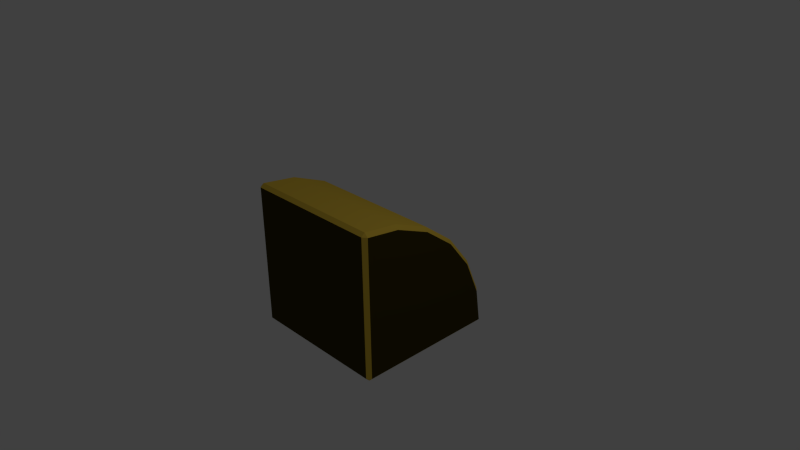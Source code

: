 # Source: VeryPokat.blend  (saved by Blender 2.73.0; exported with 4.5.12 LTS)
import bpy
from mathutils import Matrix  # noqa: F401  (used for matrix-valued properties, if any)

bpy.ops.wm.read_factory_settings(use_empty=True)
scene = bpy.context.scene
scene.name = 'Scene'

# ---- collections
col_collection_1 = bpy.data.collections.new('Collection 1'); scene.collection.children.link(col_collection_1)

# ---- materials (node trees are filled in below, after node groups)
mat_a = bpy.data.materials.new('a')
mat_a.alpha_threshold = 0.0
mat_a.use_transparent_shadow = False
mat_a.diffuse_color = (0.8, 0.5454, 0.06092, 1.0)
mat_a.roughness = 0.5
mat_a.line_color = (0.0, 0.0, 0.0, 1.0)
mat_b = bpy.data.materials.new('b')
mat_b.alpha_threshold = 0.0
mat_b.use_transparent_shadow = False
mat_b.diffuse_color = (0.05222, 0.03928, 0.003277, 1.0)
mat_b.roughness = 0.5

# ---- material node trees

# ---- world
world_world = bpy.data.worlds.new('World'); scene.world = world_world
world_world.color = (0.05088, 0.05088, 0.05088)
world_world.use_sun_shadow = False
world_world.sun_shadow_jitter_overblur = 0.0
world_world.cycles.sampling_method = 'MANUAL'
world_world.cycles.sample_map_resolution = 256

# ---- cameras
cam_camera = bpy.data.cameras.new('Camera')
cam_camera.clip_end = 100.0
cam_camera.lens = 35.0
cam_camera.sensor_width = 32.0
cam_camera.sensor_height = 18.0
cam_camera.ortho_scale = 7.314
cam_camera.dof.focus_distance = 0.0
cam_camera.dof.aperture_fstop = 128.0

# ---- lights
light_lamp = bpy.data.lights.new('Lamp', 'POINT')
light_lamp.transmission_factor = 0.0
light_lamp.cutoff_distance = 30.0
light_lamp.energy = 100.0
light_lamp.shadow_buffer_clip_start = 1.001
light_lamp.shadow_soft_size = 0.1
light_lamp.shadow_maximum_resolution = 0.006
light_lamp.use_absolute_resolution = True
light_lamp.cycles.use_multiple_importance_sampling = False

# ---- meshes
me_cube = bpy.data.meshes.new('Cube')
me_cube.from_pydata([(0.95, -1.0, -0.95), (0.95, -0.95, -1.0), (1.0, -0.95, -0.95), (-0.95, -0.95, -1.0), (-0.95, -1.0, -0.95), (-1.0, -0.95, -0.95), (-1.0, 0.943, -0.95), (-0.95, 0.9935, -0.9504), (-0.95, 0.95, -1.0), (0.95, -1.0, 0.95), (1.0, -0.95, 0.943), (0.95, -0.9504, 0.9935), (0.95, 0.95, -1.0), (0.95, 0.9935, -0.9504), (1.0, 0.943, -0.95), (0.95, 0.9319, -0.4824), (1.0, 0.8831, -0.4954), (0.95, 0.7321, -1.49e-09), (1.0, 0.6884, -0.02522), (0.95, 0.4142, 0.4142), (1.0, 0.3786, 0.3786), (0.95, -5.797e-07, 0.7321), (1.0, -0.02522, 0.6884), (0.95, -0.4824, 0.9319), (1.0, -0.4954, 0.8831), (-0.95, -1.0, 0.95), (-0.95, -0.9504, 0.9935), (-1.0, -0.95, 0.943), (-0.95, -0.4824, 0.9319), (-1.0, -0.4954, 0.8831), (-0.95, 4.321e-08, 0.7321), (-1.0, -0.02522, 0.6884), (-0.95, 0.4142, 0.4142), (-1.0, 0.3786, 0.3786), (-0.95, 0.7321, -5.811e-08), (-1.0, 0.6884, -0.02522), (-0.95, 0.9319, -0.4824), (-1.0, 0.8831, -0.4954), (-0.95, 0.9319, -0.4824), (0.95, 0.9319, -0.4824), (0.95, 0.7321, -1.49e-09), (-0.95, 0.7321, -5.811e-08), (0.95, 0.4142, 0.4142), (-0.95, 0.4142, 0.4142), (0.95, -5.797e-07, 0.7321), (-0.95, 4.321e-08, 0.7321), (0.95, -0.4824, 0.9319), (-0.95, -0.4824, 0.9319)], [], [(40, 41, 43, 42), (42, 43, 45, 44), (44, 45, 47, 46), (13, 7, 38, 39), (46, 47, 26, 11), (39, 38, 41, 40), (0, 1, 2), (3, 4, 5), (6, 7, 8), (9, 10, 11), (12, 13, 14), (25, 26, 27), (6, 37, 36, 7), (0, 4, 3, 1), (2, 10, 9, 0), (5, 6, 8, 3), (12, 8, 7, 13), (11, 26, 25, 9), (4, 25, 27, 5), (14, 2, 1, 12), (16, 14, 13, 15), (18, 16, 15, 17), (37, 35, 34, 36), (20, 18, 17, 19), (35, 33, 32, 34), (22, 20, 19, 21), (33, 31, 30, 32), (24, 22, 21, 23), (31, 29, 28, 30), (29, 27, 26, 28), (10, 24, 23, 11), (0, 9, 25, 4), (14, 16, 18, 20, 22, 24, 10, 2), (5, 27, 29, 31, 33, 35, 37, 6), (12, 1, 3, 8)])
me_cube.polygons.foreach_set('use_smooth', [1, 1, 1, 1, 1, 1, 0, 0, 0, 0, 0, 0, 1, 0, 0, 0, 0, 0, 0, 0, 1, 1, 1, 1, 1, 1, 1, 1, 1, 1, 1, 0, 0, 0, 0])
me_cube.polygons.foreach_set('material_index', [0, 0, 0, 0, 0, 0, 0, 0, 0, 0, 0, 0, 0, 0, 0, 0, 0, 0, 0, 0, 0, 0, 0, 0, 0, 0, 0, 0, 0, 0, 0, 1, 1, 1, 1])
_k = set([(7, 36), (7, 38), (11, 23), (11, 46), (13, 15), (13, 39), (15, 17), (17, 19), (19, 21), (21, 23), (26, 28), (26, 47), (28, 30), (30, 32), (32, 34), (34, 36), (38, 41), (39, 40), (40, 42), (41, 43), (42, 44), (43, 45), (44, 46), (45, 47)])
me_cube.attributes.new('sharp_edge', 'BOOLEAN', 'EDGE').data.foreach_set('value', [ (min(e.vertices), max(e.vertices)) in _k for e in me_cube.edges])
me_cube.materials.append(mat_a)
me_cube.materials.append(mat_b)
me_cube.use_remesh_preserve_volume = False
me_cube.use_remesh_preserve_attributes = False
me_cube.use_mirror_vertex_groups = False
me_cube.update()

# ---- objects
ob_cube = bpy.data.objects.new('Cube', me_cube)
ob_lamp = bpy.data.objects.new('Lamp', light_lamp)
ob_camera = bpy.data.objects.new('Camera', cam_camera)

# ---- transforms, parenting, visibility, modifiers, constraints
ob_cube.location = (0.0, 0.0, 0.0)
ob_cube.lock_rotations_4d = False
ob_cube.empty_display_type = 'ARROWS'
ob_cube.lineart.crease_threshold = 0.0
ob_lamp.location = (4.076, 1.005, 5.904)
ob_lamp.rotation_euler = (0.6503, 0.05522, 1.866)
ob_lamp.lock_rotations_4d = False
ob_lamp.empty_display_type = 'ARROWS'
ob_lamp.color = (0.0, 0.0, 0.0, 0.0)
ob_lamp.lineart.crease_threshold = 0.0
ob_camera.location = (7.481, -6.508, 5.344)
ob_camera.rotation_euler = (1.109, 0.01082, 0.8149)
ob_camera.lock_rotations_4d = False
ob_camera.empty_display_type = 'ARROWS'
ob_camera.color = (0.0, 0.0, 0.0, 0.0)
ob_camera.display_type = 'WIRE'
ob_camera.lineart.crease_threshold = 0.0

# ---- collection membership
col_collection_1.objects.link(ob_cube)
col_collection_1.objects.link(ob_lamp)
col_collection_1.objects.link(ob_camera)

# ---- scene / render settings (as saved in the file)
scene.camera = ob_camera
scene.frame_start = 1; scene.frame_end = 250; scene.frame_set(1)
scene.render.engine = 'BLENDER_EEVEE_NEXT'
scene.render.resolution_percentage = 50
scene.render.dither_intensity = 0.0
scene.cycles.use_denoising = False
scene.cycles.samples = 10
scene.cycles.sampling_pattern = 'TABULATED_SOBOL'
scene.cycles.light_sampling_threshold = 0.0
scene.cycles.use_adaptive_sampling = False
scene.cycles.use_light_tree = False
scene.cycles.blur_glossy = 0.0
scene.cycles.pixel_filter_type = 'GAUSSIAN'
scene.cycles.sample_clamp_indirect = 0.0
scene.view_settings.view_transform = 'Standard'
bpy.context.view_layer.update()
